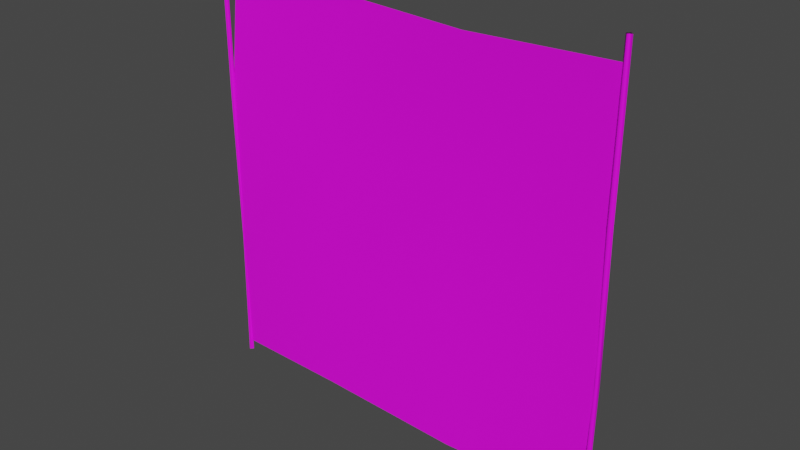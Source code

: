 # Source: ironfence1.blend  (saved by Blender 2.92.15; exported with 4.5.12 LTS)
import bpy
from mathutils import Matrix  # noqa: F401  (used for matrix-valued properties, if any)

bpy.ops.wm.read_factory_settings(use_empty=True)
scene = bpy.context.scene
scene.name = 'Scene'

# ---- collections
col_collection = bpy.data.collections.new('Collection'); scene.collection.children.link(col_collection)

# ---- images (referenced by path relative to the original .blend; pixels are not part of the script)
import os
ASSET_DIR = os.environ.get("B2B_ASSET_DIR", "")  # directory of the original .blend (textures are referenced by path, not embedded)
HERE = os.path.dirname(os.path.abspath(__file__))  # packed textures are extracted next to this script under _unpacked/

def load_image(name, relpath, width, height, colorspace="sRGB"):
    """Load a texture the original file referenced (path relative to the .blend, or extracted next to this script)."""
    p = next((c for c in (os.path.join(HERE, relpath), os.path.join(ASSET_DIR, relpath)) if relpath and os.path.exists(c)), "")
    if p:
        img = bpy.data.images.load(p, check_existing=True)
        img.name = name
    else:  # same state as the original file: an image datablock whose file is absent (Cycles renders it pink)
        img = bpy.data.images.new(name, width, height)
        img.source = "FILE"
        img.filepath = "//" + (relpath or name)
    img.colorspace_settings.name = colorspace
    return img
img_metal025_1k_color_jpg = load_image('Metal025_1K_Color.jpg', 'Metal025_1K_Color.jpg', 1024, 1024, 'sRGB')
img_fence004_1k_opacity_jpg = load_image('Fence004_1K_Opacity.jpg', 'Fence004_1K_Opacity.jpg', 1024, 1024, 'sRGB')

# ---- materials (node trees are filled in below, after node groups)
mat_material_002 = bpy.data.materials.new('Material.002')
mat_material_002.use_transparent_shadow = False
mat_material_001 = bpy.data.materials.new('Material.001')
mat_material_001.use_transparent_shadow = False

# ---- material node trees
mat_material_002.use_nodes = True; mat_material_002.node_tree.nodes.clear()
_N = mat_material_002.node_tree.nodes; _L = mat_material_002.node_tree.links
n0 = _N.new('ShaderNodeBsdfPrincipled'); n0.name = 'Principled BSDF'; n0.location = (10, 300)
n0.distribution = 'GGX'
n0.subsurface_method = 'BURLEY'
n0.inputs[3].default_value = 1.45
n0.inputs[27].default_value = (0.0, 0.0, 0.0, 1.0)
n0.inputs[28].default_value = 1.0
n1 = _N.new('ShaderNodeOutputMaterial'); n1.name = 'Material Output'; n1.location = (300, 300)
n2 = _N.new('ShaderNodeTexImage'); n2.name = 'Image Texture'; n2.location = (-304, 147)
n2.image = img_metal025_1k_color_jpg
_L.new(n0.outputs[0], n1.inputs[0])
_L.new(n2.outputs[0], n0.inputs[0])
n1.is_active_output = True
mat_material_001.use_nodes = True; mat_material_001.node_tree.nodes.clear()
_N = mat_material_001.node_tree.nodes; _L = mat_material_001.node_tree.links
n0 = _N.new('ShaderNodeBsdfPrincipled'); n0.name = 'Principled BSDF'; n0.location = (10, 300)
n0.distribution = 'GGX'
n0.subsurface_method = 'BURLEY'
n0.inputs[3].default_value = 1.45
n0.inputs[27].default_value = (0.0, 0.0, 0.0, 1.0)
n0.inputs[28].default_value = 1.0
n1 = _N.new('ShaderNodeOutputMaterial'); n1.name = 'Material Output'; n1.location = (300, 300)
n2 = _N.new('ShaderNodeTexImage'); n2.name = 'Image Texture'; n2.location = (-286, 166)
n2.image = img_fence004_1k_opacity_jpg
_L.new(n0.outputs[0], n1.inputs[0])
_L.new(n2.outputs[0], n0.inputs[0])
n1.is_active_output = True

# ---- world
world_world = bpy.data.worlds.new('World'); scene.world = world_world
world_world.use_nodes = True; world_world.node_tree.nodes.clear()
_N = world_world.node_tree.nodes; _L = world_world.node_tree.links
n0 = _N.new('ShaderNodeOutputWorld'); n0.name = 'World Output'; n0.location = (300, 300)
n1 = _N.new('ShaderNodeBackground'); n1.name = 'Background'; n1.location = (10, 300)
n1.inputs[0].default_value = (0.05088, 0.05088, 0.05088, 1.0)
_L.new(n1.outputs[0], n0.inputs[0])
n0.is_active_output = True
world_world.color = (0.05088, 0.05088, 0.05088)
world_world.use_sun_shadow = False
world_world.sun_shadow_jitter_overblur = 0.0

# ---- meshes
me_cube_001 = bpy.data.meshes.new('Cube.001')
me_cube_001.from_pydata([(-1.0, -1.0, 0.0), (-1.0, -1.0, 1.942), (-1.0, 1.0, 0.0), (-1.0, 1.0, 1.942), (1.0, -1.0, 0.0), (1.0, -1.0, 1.942), (1.0, 1.0, 0.0), (1.0, 1.0, 1.942), (-0.3164, -1.684, 0.6338), (-1.0, -1.0, 1.418), (-1.0, 1.0, 1.418), (-0.3164, 0.3164, 0.6338), (1.0, 1.0, 1.418), (1.684, 0.3164, 0.6338), (1.0, -1.0, 1.418), (1.684, -1.684, 0.6338)], [], [(9, 1, 3, 10), (10, 3, 7, 12), (12, 7, 5, 14), (14, 5, 1, 9), (7, 3, 1, 5), (4, 15, 8, 0), (15, 14, 9, 8), (6, 13, 15, 4), (13, 12, 14, 15), (2, 11, 13, 6), (11, 10, 12, 13), (0, 8, 11, 2), (8, 9, 10, 11)])
me_cube_001.polygons.foreach_set('use_smooth', [True] * 13)
_uv = me_cube_001.uv_layers.new(name='UVMap')
_uv.uv.foreach_set('vector', [0.4241, -0.6709, 0.4241, -2.162, 0.4669, -2.162, 0.4669, -0.6709, 0.4669, -0.6709, 0.4669, -2.162, 0.5104, -2.162, 0.5104, -0.6709, 0.5104, -0.6709, 0.5104, -2.162, 0.5435, -2.162, 0.5435, -0.6709, 0.5435, -0.6709, 0.5435, -2.162, 0.576, -2.162, 0.576, -0.6709, 0.101, 0.527, 0.1425, 0.527, 0.1425, 0.5686, 0.101, 0.5686, 0.5435, 2.476, 0.5435, 0.8516, 0.576, 0.8516, 0.576, 2.476, 0.5435, 0.8516, 0.5435, -0.6709, 0.576, -0.6709, 0.576, 0.8516, 0.5104, 2.476, 0.5104, 0.8516, 0.5435, 0.8516, 0.5435, 2.476, 0.5104, 0.8516, 0.5104, -0.6709, 0.5435, -0.6709, 0.5435, 0.8516, 0.4669, 2.476, 0.4669, 0.8516, 0.5104, 0.8516, 0.5104, 2.476, 0.4669, 0.8516, 0.4669, -0.6709, 0.5104, -0.6709, 0.5104, 0.8516, 0.4241, 2.476, 0.4241, 0.8516, 0.4669, 0.8516, 0.4669, 2.476, 0.4241, 0.8516, 0.4241, -0.6709, 0.4669, -0.6709, 0.4669, 0.8516])
me_cube_001.materials.append(mat_material_002)
me_cube_001.use_remesh_fix_poles = True
me_cube_001.use_remesh_preserve_attributes = False
me_cube_001.use_mirror_vertex_groups = False
me_cube_001.update()
me_cube_002 = bpy.data.meshes.new('Cube.002')
me_cube_002.from_pydata([(-0.2838, -1.716, -1.016), (-1.088, -0.9117, 1.047), (-0.2838, 0.2838, -1.016), (-1.088, 1.088, 1.047), (1.716, -1.716, -1.016), (0.9117, -0.9117, 1.047), (1.716, 0.2838, -1.016), (0.9117, 1.088, 1.047), (-1.852, -0.1482, -0.3543), (-0.776, -1.224, 0.324), (-0.776, 0.776, 0.324), (-1.852, 1.852, -0.3543), (1.224, 0.776, 0.324), (0.1482, 1.852, -0.3543), (1.224, -1.224, 0.324), (0.1482, -0.1482, -0.3543)], [], [(9, 1, 3, 10), (10, 3, 7, 12), (12, 7, 5, 14), (14, 5, 1, 9), (7, 3, 1, 5), (4, 15, 8, 0), (15, 14, 9, 8), (6, 13, 15, 4), (13, 12, 14, 15), (2, 11, 13, 6), (11, 10, 12, 13), (0, 8, 11, 2), (8, 9, 10, 11)])
me_cube_002.polygons.foreach_set('use_smooth', [True] * 13)
_uv = me_cube_002.uv_layers.new(name='UVMap')
_uv.uv.foreach_set('vector', [-0.09332, 0.3627, 1.59, 0.3627, 1.59, 0.3797, -0.09332, 0.3797, -0.09332, 0.3797, 1.59, 0.3797, 1.59, 0.3966, -0.09332, 0.3966, -0.09332, 0.3966, 1.59, 0.3966, 1.59, 0.4136, -0.09332, 0.4136, -0.09332, 0.4136, 1.59, 0.4136, 1.59, 0.4306, -0.09332, 0.4306, 1.362, 0.249, 1.393, 0.249, 1.393, 0.266, 1.362, 0.266, -3.459, 0.4136, -1.776, 0.4136, -1.776, 0.4306, -3.459, 0.4306, -1.776, 0.4136, -0.09332, 0.4136, -0.09332, 0.4306, -1.776, 0.4306, -3.459, 0.3966, -1.776, 0.3966, -1.776, 0.4136, -3.459, 0.4136, -1.776, 0.3966, -0.09332, 0.3966, -0.09332, 0.4136, -1.776, 0.4136, -3.459, 0.3797, -1.776, 0.3797, -1.776, 0.3966, -3.459, 0.3966, -1.776, 0.3797, -0.09332, 0.3797, -0.09332, 0.3966, -1.776, 0.3966, -3.459, 0.3627, -1.776, 0.3627, -1.776, 0.3797, -3.459, 0.3797, -1.776, 0.3627, -0.09332, 0.3627, -0.09332, 0.3797, -1.776, 0.3797])
me_cube_002.materials.append(mat_material_002)
me_cube_002.use_remesh_fix_poles = True
me_cube_002.use_remesh_preserve_attributes = False
me_cube_002.use_mirror_vertex_groups = False
me_cube_002.update()
me_fence004_1k_opacity = bpy.data.meshes.new('Fence004_1K_Opacity')
me_fence004_1k_opacity.from_pydata([(-0.5, -0.5053, -9.9e-10), (0.4695, -0.4526, 2.762e-09), (-0.5, 0.5, 0.0), (0.5, 0.5, 0.0), (-0.5, 0.1667, 0.0), (-0.5, -0.1667, 0.0), (-0.1667, -0.5, 0.0158), (0.1667, -0.4997, -0.02562), (0.5, -0.1877, -3.96e-09), (0.5, 0.1667, 0.0), (0.1911, 0.4806, 0.02386), (-0.1429, 0.5193, 1.125e-09), (-0.1726, -0.1907, -0.02184), (-0.1308, 0.1702, 2.046e-10), (0.2006, -0.1298, 2.148e-09), (0.209, 0.1632, 0.01119)], [], [(15, 9, 3, 10), (4, 13, 11, 2), (13, 15, 10, 11), (0, 6, 12, 5), (5, 12, 13, 4), (6, 7, 14, 12), (12, 14, 15, 13), (7, 1, 8, 14), (14, 8, 9, 15)])
me_fence004_1k_opacity.polygons.foreach_set('use_smooth', [True] * 9)
_uv = me_fence004_1k_opacity.uv_layers.new(name='UVMap')
_uv.uv.foreach_set('vector', [1.3, 0.2759, 1.531, 0.2759, 1.531, 0.5069, 1.3, 0.5069, 0.8376, 0.2759, 1.069, 0.2759, 1.069, 0.5069, 0.8376, 0.5069, 1.069, 0.2759, 1.3, 0.2759, 1.3, 0.5069, 1.069, 0.5069, 0.8376, -0.1861, 1.069, -0.1861, 1.069, 0.04491, 0.8376, 0.04491, 0.8376, 0.04491, 1.069, 0.04491, 1.069, 0.2759, 0.8376, 0.2759, 1.069, -0.1861, 1.3, -0.1861, 1.3, 0.04491, 1.069, 0.04491, 1.069, 0.04491, 1.3, 0.04491, 1.3, 0.2759, 1.069, 0.2759, 1.3, -0.1861, 1.531, -0.1861, 1.531, 0.04491, 1.3, 0.04491, 1.3, 0.04491, 1.531, 0.04491, 1.531, 0.2759, 1.3, 0.2759])
me_fence004_1k_opacity.materials.append(mat_material_001)
me_fence004_1k_opacity.use_remesh_fix_poles = True
me_fence004_1k_opacity.use_remesh_preserve_attributes = False
me_fence004_1k_opacity.use_mirror_vertex_groups = False
me_fence004_1k_opacity.update()

# ---- objects
ob_cube = bpy.data.objects.new('Cube', me_cube_001)
ob_cube_001 = bpy.data.objects.new('Cube.001', me_cube_002)
ob_fence004_1k_opacity = bpy.data.objects.new('Fence004_1K_Opacity', me_fence004_1k_opacity)

# ---- transforms, parenting, visibility, modifiers, constraints
ob_cube.location = (-4.921, 0.0, 0.0)
ob_cube.rotation_euler = (0.0, -0.0, 2.356)
ob_cube.scale = (0.05, 0.05, 5.0)
ob_cube.lineart.crease_threshold = 0.0
ob_cube_001.location = (4.951, -1.024e-08, 5.081)
ob_cube_001.rotation_euler = (0.0, -0.0, -0.7854)
ob_cube_001.scale = (0.05, 0.05, 5.0)
ob_cube_001.lineart.crease_threshold = 0.0
ob_fence004_1k_opacity.location = (0.0, 0.0, 5.006)
ob_fence004_1k_opacity.rotation_euler = (1.571, 3.142, 1.175e-14)
ob_fence004_1k_opacity.scale = (9.857, 9.511, 9.857)
ob_fence004_1k_opacity.lineart.crease_threshold = 0.0

# ---- collection membership
col_collection.objects.link(ob_cube)
col_collection.objects.link(ob_cube_001)
col_collection.objects.link(ob_fence004_1k_opacity)

# ---- scene / render settings (as saved in the file)
scene.frame_start = 1; scene.frame_end = 250; scene.frame_set(1)
scene.render.engine = 'BLENDER_EEVEE_NEXT'
scene.cycles.use_denoising = False
scene.cycles.samples = 128
scene.cycles.sampling_pattern = 'TABULATED_SOBOL'
scene.cycles.use_adaptive_sampling = False
scene.cycles.use_light_tree = False
scene.view_settings.view_transform = 'Filmic'
bpy.context.view_layer.update()

# ---- added for rendering (the .blend has no active camera and no usable light): camera, sun
cam_auto = bpy.data.cameras.new('AutoCamera')
cam_auto.lens = 50.0
cam_auto.sensor_width = 36.0
cam_auto.clip_end = 1000.0
ob_auto_camera = bpy.data.objects.new('AutoCamera', cam_auto)
scene.collection.objects.link(ob_auto_camera)
ob_auto_camera.location = (13.3906, -16.023, 15.845)
ob_auto_camera.rotation_euler = (1.09748, -7.21219e-08, 0.694738)
scene.camera = ob_auto_camera
light_auto_sun = bpy.data.lights.new('AutoSun', 'SUN')
light_auto_sun.energy = 3.0
light_auto_sun.angle = 0.0523599
ob_auto_sun = bpy.data.objects.new('AutoSun', light_auto_sun)
scene.collection.objects.link(ob_auto_sun)
ob_auto_sun.rotation_euler = (0.872665, 0.174533, 0.523599)
bpy.context.view_layer.update()
